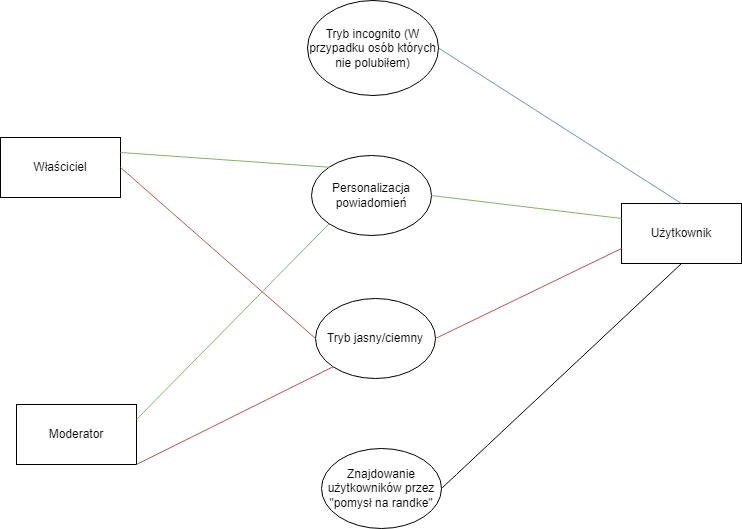

The diagram above was exported from draw.io. Its source (the exported page's mxGraphModel, read from the mxfile embedded in the PNG):
<mxGraphModel dx="1512" dy="820" grid="0" gridSize="10" guides="1" tooltips="1" connect="1" arrows="1" fold="1" page="0" pageScale="1" pageWidth="827" pageHeight="1169" math="0" shadow="0">
  <root>
    <mxCell id="0" />
    <mxCell id="1" parent="0" />
    <mxCell id="hvVOBX6GdqDenFWRCm41-1" value="Właściciel" style="rounded=0;whiteSpace=wrap;html=1;" vertex="1" parent="1">
      <mxGeometry x="-525" y="511" width="120" height="60" as="geometry" />
    </mxCell>
    <mxCell id="hvVOBX6GdqDenFWRCm41-2" value="Moderator" style="rounded=0;whiteSpace=wrap;html=1;" vertex="1" parent="1">
      <mxGeometry x="-509" y="778" width="120" height="60" as="geometry" />
    </mxCell>
    <mxCell id="hvVOBX6GdqDenFWRCm41-4" value="Użytkownik" style="rounded=0;whiteSpace=wrap;html=1;" vertex="1" parent="1">
      <mxGeometry x="96" y="577" width="120" height="60" as="geometry" />
    </mxCell>
    <mxCell id="hvVOBX6GdqDenFWRCm41-5" value="Tryb incognito (W przypadku osób których nie polubiłem)" style="ellipse;whiteSpace=wrap;html=1;" vertex="1" parent="1">
      <mxGeometry x="-218" y="374" width="131" height="95" as="geometry" />
    </mxCell>
    <mxCell id="hvVOBX6GdqDenFWRCm41-6" value="" style="endArrow=none;html=1;rounded=0;fontSize=12;startSize=8;endSize=8;curved=1;entryX=1;entryY=0.5;entryDx=0;entryDy=0;exitX=0.5;exitY=0;exitDx=0;exitDy=0;fillColor=#dae8fc;strokeColor=#6c8ebf;" edge="1" parent="1" source="hvVOBX6GdqDenFWRCm41-4" target="hvVOBX6GdqDenFWRCm41-5">
      <mxGeometry width="50" height="50" relative="1" as="geometry">
        <mxPoint x="-168" y="727" as="sourcePoint" />
        <mxPoint x="-118" y="677" as="targetPoint" />
      </mxGeometry>
    </mxCell>
    <mxCell id="hvVOBX6GdqDenFWRCm41-7" value="Personalizacja powiadomień" style="ellipse;whiteSpace=wrap;html=1;" vertex="1" parent="1">
      <mxGeometry x="-214" y="529" width="120" height="80" as="geometry" />
    </mxCell>
    <mxCell id="hvVOBX6GdqDenFWRCm41-8" value="Tryb jasny/ciemny" style="ellipse;whiteSpace=wrap;html=1;" vertex="1" parent="1">
      <mxGeometry x="-210" y="672" width="120" height="80" as="geometry" />
    </mxCell>
    <mxCell id="hvVOBX6GdqDenFWRCm41-9" value="Znajdowanie użytkowników przez &quot;pomysł na randke&quot;" style="ellipse;whiteSpace=wrap;html=1;" vertex="1" parent="1">
      <mxGeometry x="-204" y="822" width="120" height="80" as="geometry" />
    </mxCell>
    <mxCell id="hvVOBX6GdqDenFWRCm41-10" value="" style="endArrow=none;html=1;rounded=0;fontSize=12;startSize=8;endSize=8;curved=1;entryX=0.5;entryY=1;entryDx=0;entryDy=0;exitX=1;exitY=0.5;exitDx=0;exitDy=0;" edge="1" parent="1" source="hvVOBX6GdqDenFWRCm41-9" target="hvVOBX6GdqDenFWRCm41-4">
      <mxGeometry width="50" height="50" relative="1" as="geometry">
        <mxPoint x="-168" y="727" as="sourcePoint" />
        <mxPoint x="-118" y="677" as="targetPoint" />
      </mxGeometry>
    </mxCell>
    <mxCell id="hvVOBX6GdqDenFWRCm41-11" value="" style="endArrow=none;html=1;rounded=0;fontSize=12;startSize=8;endSize=8;curved=1;exitX=1;exitY=0.5;exitDx=0;exitDy=0;entryX=0;entryY=0.5;entryDx=0;entryDy=0;fillColor=#f8cecc;strokeColor=#b85450;" edge="1" parent="1" source="hvVOBX6GdqDenFWRCm41-1" target="hvVOBX6GdqDenFWRCm41-8">
      <mxGeometry width="50" height="50" relative="1" as="geometry">
        <mxPoint x="-168" y="727" as="sourcePoint" />
        <mxPoint x="-118" y="677" as="targetPoint" />
      </mxGeometry>
    </mxCell>
    <mxCell id="hvVOBX6GdqDenFWRCm41-12" value="" style="endArrow=none;html=1;rounded=0;fontSize=12;startSize=8;endSize=8;curved=1;exitX=1;exitY=1;exitDx=0;exitDy=0;entryX=0;entryY=1;entryDx=0;entryDy=0;fillColor=#f8cecc;strokeColor=#b85450;" edge="1" parent="1" source="hvVOBX6GdqDenFWRCm41-2" target="hvVOBX6GdqDenFWRCm41-8">
      <mxGeometry width="50" height="50" relative="1" as="geometry">
        <mxPoint x="-168" y="727" as="sourcePoint" />
        <mxPoint x="-118" y="677" as="targetPoint" />
      </mxGeometry>
    </mxCell>
    <mxCell id="hvVOBX6GdqDenFWRCm41-13" value="" style="endArrow=none;html=1;rounded=0;fontSize=12;startSize=8;endSize=8;curved=1;entryX=0;entryY=0.75;entryDx=0;entryDy=0;exitX=1;exitY=0.5;exitDx=0;exitDy=0;fillColor=#f8cecc;strokeColor=#b85450;" edge="1" parent="1" source="hvVOBX6GdqDenFWRCm41-8" target="hvVOBX6GdqDenFWRCm41-4">
      <mxGeometry width="50" height="50" relative="1" as="geometry">
        <mxPoint x="-168" y="727" as="sourcePoint" />
        <mxPoint x="-118" y="677" as="targetPoint" />
      </mxGeometry>
    </mxCell>
    <mxCell id="hvVOBX6GdqDenFWRCm41-14" value="" style="endArrow=none;html=1;rounded=0;fontSize=12;startSize=8;endSize=8;curved=1;entryX=0;entryY=0.25;entryDx=0;entryDy=0;exitX=1;exitY=0.5;exitDx=0;exitDy=0;fillColor=#d5e8d4;strokeColor=#82b366;" edge="1" parent="1" source="hvVOBX6GdqDenFWRCm41-7" target="hvVOBX6GdqDenFWRCm41-4">
      <mxGeometry width="50" height="50" relative="1" as="geometry">
        <mxPoint x="-168" y="727" as="sourcePoint" />
        <mxPoint x="-118" y="677" as="targetPoint" />
      </mxGeometry>
    </mxCell>
    <mxCell id="hvVOBX6GdqDenFWRCm41-15" value="" style="endArrow=none;html=1;rounded=0;fontSize=12;startSize=8;endSize=8;curved=1;exitX=1;exitY=0.25;exitDx=0;exitDy=0;entryX=0;entryY=0;entryDx=0;entryDy=0;fillColor=#d5e8d4;strokeColor=#82b366;" edge="1" parent="1" source="hvVOBX6GdqDenFWRCm41-1" target="hvVOBX6GdqDenFWRCm41-7">
      <mxGeometry width="50" height="50" relative="1" as="geometry">
        <mxPoint x="-168" y="727" as="sourcePoint" />
        <mxPoint x="-118" y="677" as="targetPoint" />
      </mxGeometry>
    </mxCell>
    <mxCell id="hvVOBX6GdqDenFWRCm41-16" value="" style="endArrow=none;html=1;rounded=0;fontSize=12;startSize=8;endSize=8;curved=1;exitX=1;exitY=0.25;exitDx=0;exitDy=0;entryX=0;entryY=1;entryDx=0;entryDy=0;fillColor=#d5e8d4;strokeColor=#82b366;" edge="1" parent="1" source="hvVOBX6GdqDenFWRCm41-2" target="hvVOBX6GdqDenFWRCm41-7">
      <mxGeometry width="50" height="50" relative="1" as="geometry">
        <mxPoint x="-168" y="727" as="sourcePoint" />
        <mxPoint x="-118" y="677" as="targetPoint" />
      </mxGeometry>
    </mxCell>
  </root>
</mxGraphModel>